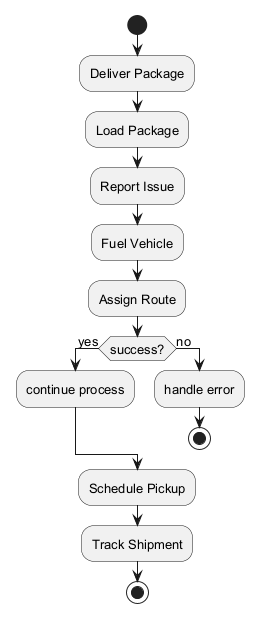

The diagram above was rendered by PlantUML. Its source (embedded in the PNG):
@startuml
skinparam backgroundColor #FFFFFF
skinparam classBackgroundColor #F3E5F5
skinparam classBorderColor #6A1B9A
skinparam defaultFontSize 13
start
:Deliver Package;
:Load Package;
:Report Issue;
:Fuel Vehicle;
:Assign Route;
if (success?) then (yes)
:continue process;
else (no)
:handle error;
stop
endif
:Schedule Pickup;
:Track Shipment;
stop
@enduml